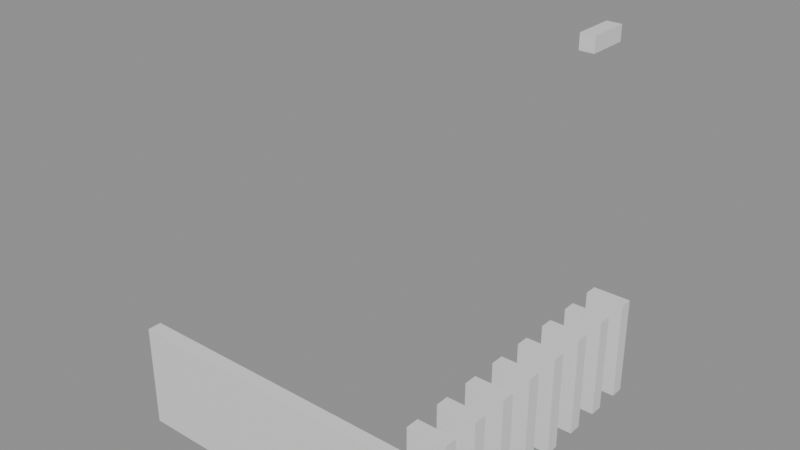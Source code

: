 # Source: building_lego.blend  (saved by Blender 5.0.119; exported with 4.5.12 LTS)
import bpy
from mathutils import Matrix  # noqa: F401  (used for matrix-valued properties, if any)

bpy.ops.wm.read_factory_settings(use_empty=True)
scene = bpy.context.scene
scene.name = 'Scene'

# ---- collections
col_01_paredes_externas = bpy.data.collections.new('01_Paredes_Externas'); scene.collection.children.link(col_01_paredes_externas)
col_02_paredes_internas = bpy.data.collections.new('02_Paredes_Internas'); scene.collection.children.link(col_02_paredes_internas)

# ---- materials (node trees are filled in below, after node groups)
mat_mat_parede_externa = bpy.data.materials.new('Mat_Parede_Externa')
mat_mat_parede_interna = bpy.data.materials.new('Mat_Parede_Interna')

# ---- material node trees
mat_mat_parede_externa.use_nodes = True; mat_mat_parede_externa.node_tree.nodes.clear()
_N = mat_mat_parede_externa.node_tree.nodes; _L = mat_mat_parede_externa.node_tree.links
n0 = _N.new('ShaderNodeBsdfPrincipled'); n0.name = 'BSDF - Pré-fundamentado'; n0.location = (-200, 100)
n1 = _N.new('ShaderNodeOutputMaterial'); n1.name = 'Saída de material'; n1.location = (200, 100)
_L.new(n0.outputs[0], n1.inputs[0])
n1.is_active_output = True
mat_mat_parede_interna.use_nodes = True; mat_mat_parede_interna.node_tree.nodes.clear()
_N = mat_mat_parede_interna.node_tree.nodes; _L = mat_mat_parede_interna.node_tree.links
n0 = _N.new('ShaderNodeBsdfPrincipled'); n0.name = 'BSDF - Pré-fundamentado'; n0.location = (-200, 100)
n1 = _N.new('ShaderNodeOutputMaterial'); n1.name = 'Saída de material'; n1.location = (200, 100)
_L.new(n0.outputs[0], n1.inputs[0])
n1.is_active_output = True

# ---- meshes
me_bloco_dungeon_wall_4736_359_z0 = bpy.data.meshes.new('Bloco_dungeon_wall_4736_359_z0')
me_bloco_dungeon_wall_4736_359_z0.from_pydata([(-0.5, -0.175, -1.32), (0.5, -0.175, -1.32), (0.5, 0.175, -1.32), (-0.5, 0.175, -1.32), (-0.5, -0.175, 1.32), (0.5, -0.175, 1.32), (0.5, 0.175, 1.32), (-0.5, 0.175, 1.32)], [], [(0, 1, 2, 3), (4, 7, 6, 5), (0, 4, 5, 1), (2, 6, 7, 3), (0, 3, 7, 4), (1, 5, 6, 2)])
me_bloco_dungeon_wall_4736_359_z0.materials.append(mat_mat_parede_externa)
me_bloco_dungeon_wall_4736_359_z0.update()
me_bloco_dungeon_wall_4737_359_z0 = bpy.data.meshes.new('Bloco_dungeon_wall_4737_359_z0')
me_bloco_dungeon_wall_4737_359_z0.from_pydata([(-0.5, -0.175, -1.32), (0.5, -0.175, -1.32), (0.5, 0.175, -1.32), (-0.5, 0.175, -1.32), (-0.5, -0.175, 1.32), (0.5, -0.175, 1.32), (0.5, 0.175, 1.32), (-0.5, 0.175, 1.32)], [], [(0, 1, 2, 3), (4, 7, 6, 5), (0, 4, 5, 1), (2, 6, 7, 3), (0, 3, 7, 4), (1, 5, 6, 2)])
me_bloco_dungeon_wall_4737_359_z0.materials.append(mat_mat_parede_externa)
me_bloco_dungeon_wall_4737_359_z0.update()
me_bloco_dungeon_wall_4738_359_z0 = bpy.data.meshes.new('Bloco_dungeon_wall_4738_359_z0')
me_bloco_dungeon_wall_4738_359_z0.from_pydata([(-0.5, -0.175, -1.32), (0.5, -0.175, -1.32), (0.5, 0.175, -1.32), (-0.5, 0.175, -1.32), (-0.5, -0.175, 1.32), (0.5, -0.175, 1.32), (0.5, 0.175, 1.32), (-0.5, 0.175, 1.32)], [], [(0, 1, 2, 3), (4, 7, 6, 5), (0, 4, 5, 1), (2, 6, 7, 3), (0, 3, 7, 4), (1, 5, 6, 2)])
me_bloco_dungeon_wall_4738_359_z0.materials.append(mat_mat_parede_externa)
me_bloco_dungeon_wall_4738_359_z0.update()
me_bloco_dungeon_wall_4739_359_z0 = bpy.data.meshes.new('Bloco_dungeon_wall_4739_359_z0')
me_bloco_dungeon_wall_4739_359_z0.from_pydata([(-0.5, -0.175, -1.32), (0.5, -0.175, -1.32), (0.5, 0.175, -1.32), (-0.5, 0.175, -1.32), (-0.5, -0.175, 1.32), (0.5, -0.175, 1.32), (0.5, 0.175, 1.32), (-0.5, 0.175, 1.32)], [], [(0, 1, 2, 3), (4, 7, 6, 5), (0, 4, 5, 1), (2, 6, 7, 3), (0, 3, 7, 4), (1, 5, 6, 2)])
me_bloco_dungeon_wall_4739_359_z0.materials.append(mat_mat_parede_externa)
me_bloco_dungeon_wall_4739_359_z0.update()
me_bloco_dungeon_wall_4740_359_z0 = bpy.data.meshes.new('Bloco_dungeon_wall_4740_359_z0')
me_bloco_dungeon_wall_4740_359_z0.from_pydata([(-0.5, -0.175, -1.32), (0.5, -0.175, -1.32), (0.5, 0.175, -1.32), (-0.5, 0.175, -1.32), (-0.5, -0.175, 1.32), (0.5, -0.175, 1.32), (0.5, 0.175, 1.32), (-0.5, 0.175, 1.32)], [], [(0, 1, 2, 3), (4, 7, 6, 5), (0, 4, 5, 1), (2, 6, 7, 3), (0, 3, 7, 4), (1, 5, 6, 2)])
me_bloco_dungeon_wall_4740_359_z0.materials.append(mat_mat_parede_externa)
me_bloco_dungeon_wall_4740_359_z0.update()
me_bloco_dungeon_wall_4741_359_z0 = bpy.data.meshes.new('Bloco_dungeon_wall_4741_359_z0')
me_bloco_dungeon_wall_4741_359_z0.from_pydata([(-0.5, -0.175, -1.32), (0.5, -0.175, -1.32), (0.5, 0.175, -1.32), (-0.5, 0.175, -1.32), (-0.5, -0.175, 1.32), (0.5, -0.175, 1.32), (0.5, 0.175, 1.32), (-0.5, 0.175, 1.32)], [], [(0, 1, 2, 3), (4, 7, 6, 5), (0, 4, 5, 1), (2, 6, 7, 3), (0, 3, 7, 4), (1, 5, 6, 2)])
me_bloco_dungeon_wall_4741_359_z0.materials.append(mat_mat_parede_externa)
me_bloco_dungeon_wall_4741_359_z0.update()
me_bloco_dungeon_wall_4742_359_z0 = bpy.data.meshes.new('Bloco_dungeon_wall_4742_359_z0')
me_bloco_dungeon_wall_4742_359_z0.from_pydata([(-0.5, -0.175, -1.32), (0.5, -0.175, -1.32), (0.5, 0.175, -1.32), (-0.5, 0.175, -1.32), (-0.5, -0.175, 1.32), (0.5, -0.175, 1.32), (0.5, 0.175, 1.32), (-0.5, 0.175, 1.32)], [], [(0, 1, 2, 3), (4, 7, 6, 5), (0, 4, 5, 1), (2, 6, 7, 3), (0, 3, 7, 4), (1, 5, 6, 2)])
me_bloco_dungeon_wall_4742_359_z0.materials.append(mat_mat_parede_externa)
me_bloco_dungeon_wall_4742_359_z0.update()
me_bloco_dungeon_wall_4743_359_z0 = bpy.data.meshes.new('Bloco_dungeon_wall_4743_359_z0')
me_bloco_dungeon_wall_4743_359_z0.from_pydata([(-0.5, -0.175, -1.32), (0.5, -0.175, -1.32), (0.5, 0.175, -1.32), (-0.5, 0.175, -1.32), (-0.5, -0.175, 1.32), (0.5, -0.175, 1.32), (0.5, 0.175, 1.32), (-0.5, 0.175, 1.32)], [], [(0, 1, 2, 3), (4, 7, 6, 5), (0, 4, 5, 1), (2, 6, 7, 3), (0, 3, 7, 4), (1, 5, 6, 2)])
me_bloco_dungeon_wall_4743_359_z0.materials.append(mat_mat_parede_externa)
me_bloco_dungeon_wall_4743_359_z0.update()
me_bloco_dungeon_wall_4743_367_z0 = bpy.data.meshes.new('Bloco_dungeon_wall_4743_367_z0')
me_bloco_dungeon_wall_4743_367_z0.from_pydata([(-0.5, -0.175, -1.32), (0.5, -0.175, -1.32), (0.5, 0.175, -1.32), (-0.5, 0.175, -1.32), (-0.5, -0.175, 1.32), (0.5, -0.175, 1.32), (0.5, 0.175, 1.32), (-0.5, 0.175, 1.32)], [], [(0, 1, 2, 3), (4, 7, 6, 5), (0, 4, 5, 1), (2, 6, 7, 3), (0, 3, 7, 4), (1, 5, 6, 2)])
me_bloco_dungeon_wall_4743_367_z0.materials.append(mat_mat_parede_externa)
me_bloco_dungeon_wall_4743_367_z0.update()
me_bloco_cave_wall_4744_364_z82 = bpy.data.meshes.new('Bloco_cave_wall_4744_364_z82')
me_bloco_cave_wall_4744_364_z82.from_pydata([(-0.175, -0.5, -0.18), (0.175, -0.5, -0.18), (0.175, 0.5, -0.18), (-0.175, 0.5, -0.18), (-0.175, -0.5, 0.18), (0.175, -0.5, 0.18), (0.175, 0.5, 0.18), (-0.175, 0.5, 0.18)], [], [(0, 1, 2, 3), (4, 7, 6, 5), (0, 4, 5, 1), (2, 6, 7, 3), (0, 3, 7, 4), (1, 5, 6, 2)])
me_bloco_cave_wall_4744_364_z82.materials.append(mat_mat_parede_externa)
me_bloco_cave_wall_4744_364_z82.update()
me_bloco_dungeon_wall_4743_360_z0 = bpy.data.meshes.new('Bloco_dungeon_wall_4743_360_z0')
me_bloco_dungeon_wall_4743_360_z0.from_pydata([(-0.5, -0.175, -1.32), (0.5, -0.175, -1.32), (0.5, 0.175, -1.32), (-0.5, 0.175, -1.32), (-0.5, -0.175, 1.32), (0.5, -0.175, 1.32), (0.5, 0.175, 1.32), (-0.5, 0.175, 1.32)], [], [(0, 1, 2, 3), (4, 7, 6, 5), (0, 4, 5, 1), (2, 6, 7, 3), (0, 3, 7, 4), (1, 5, 6, 2)])
me_bloco_dungeon_wall_4743_360_z0.materials.append(mat_mat_parede_interna)
me_bloco_dungeon_wall_4743_360_z0.update()
me_bloco_dungeon_wall_4743_361_z0 = bpy.data.meshes.new('Bloco_dungeon_wall_4743_361_z0')
me_bloco_dungeon_wall_4743_361_z0.from_pydata([(-0.5, -0.175, -1.32), (0.5, -0.175, -1.32), (0.5, 0.175, -1.32), (-0.5, 0.175, -1.32), (-0.5, -0.175, 1.32), (0.5, -0.175, 1.32), (0.5, 0.175, 1.32), (-0.5, 0.175, 1.32)], [], [(0, 1, 2, 3), (4, 7, 6, 5), (0, 4, 5, 1), (2, 6, 7, 3), (0, 3, 7, 4), (1, 5, 6, 2)])
me_bloco_dungeon_wall_4743_361_z0.materials.append(mat_mat_parede_interna)
me_bloco_dungeon_wall_4743_361_z0.update()
me_bloco_dungeon_wall_4743_362_z0 = bpy.data.meshes.new('Bloco_dungeon_wall_4743_362_z0')
me_bloco_dungeon_wall_4743_362_z0.from_pydata([(-0.5, -0.175, -1.32), (0.5, -0.175, -1.32), (0.5, 0.175, -1.32), (-0.5, 0.175, -1.32), (-0.5, -0.175, 1.32), (0.5, -0.175, 1.32), (0.5, 0.175, 1.32), (-0.5, 0.175, 1.32)], [], [(0, 1, 2, 3), (4, 7, 6, 5), (0, 4, 5, 1), (2, 6, 7, 3), (0, 3, 7, 4), (1, 5, 6, 2)])
me_bloco_dungeon_wall_4743_362_z0.materials.append(mat_mat_parede_interna)
me_bloco_dungeon_wall_4743_362_z0.update()
me_bloco_dungeon_wall_4743_363_z0 = bpy.data.meshes.new('Bloco_dungeon_wall_4743_363_z0')
me_bloco_dungeon_wall_4743_363_z0.from_pydata([(-0.5, -0.175, -1.32), (0.5, -0.175, -1.32), (0.5, 0.175, -1.32), (-0.5, 0.175, -1.32), (-0.5, -0.175, 1.32), (0.5, -0.175, 1.32), (0.5, 0.175, 1.32), (-0.5, 0.175, 1.32)], [], [(0, 1, 2, 3), (4, 7, 6, 5), (0, 4, 5, 1), (2, 6, 7, 3), (0, 3, 7, 4), (1, 5, 6, 2)])
me_bloco_dungeon_wall_4743_363_z0.materials.append(mat_mat_parede_interna)
me_bloco_dungeon_wall_4743_363_z0.update()
me_bloco_dungeon_wall_4743_364_z0 = bpy.data.meshes.new('Bloco_dungeon_wall_4743_364_z0')
me_bloco_dungeon_wall_4743_364_z0.from_pydata([(-0.5, -0.175, -1.32), (0.5, -0.175, -1.32), (0.5, 0.175, -1.32), (-0.5, 0.175, -1.32), (-0.5, -0.175, 1.32), (0.5, -0.175, 1.32), (0.5, 0.175, 1.32), (-0.5, 0.175, 1.32)], [], [(0, 1, 2, 3), (4, 7, 6, 5), (0, 4, 5, 1), (2, 6, 7, 3), (0, 3, 7, 4), (1, 5, 6, 2)])
me_bloco_dungeon_wall_4743_364_z0.materials.append(mat_mat_parede_interna)
me_bloco_dungeon_wall_4743_364_z0.update()
me_bloco_dungeon_wall_4743_365_z0 = bpy.data.meshes.new('Bloco_dungeon_wall_4743_365_z0')
me_bloco_dungeon_wall_4743_365_z0.from_pydata([(-0.5, -0.175, -1.32), (0.5, -0.175, -1.32), (0.5, 0.175, -1.32), (-0.5, 0.175, -1.32), (-0.5, -0.175, 1.32), (0.5, -0.175, 1.32), (0.5, 0.175, 1.32), (-0.5, 0.175, 1.32)], [], [(0, 1, 2, 3), (4, 7, 6, 5), (0, 4, 5, 1), (2, 6, 7, 3), (0, 3, 7, 4), (1, 5, 6, 2)])
me_bloco_dungeon_wall_4743_365_z0.materials.append(mat_mat_parede_interna)
me_bloco_dungeon_wall_4743_365_z0.update()
me_bloco_dungeon_wall_4743_366_z0 = bpy.data.meshes.new('Bloco_dungeon_wall_4743_366_z0')
me_bloco_dungeon_wall_4743_366_z0.from_pydata([(-0.5, -0.175, -1.32), (0.5, -0.175, -1.32), (0.5, 0.175, -1.32), (-0.5, 0.175, -1.32), (-0.5, -0.175, 1.32), (0.5, -0.175, 1.32), (0.5, 0.175, 1.32), (-0.5, 0.175, 1.32)], [], [(0, 1, 2, 3), (4, 7, 6, 5), (0, 4, 5, 1), (2, 6, 7, 3), (0, 3, 7, 4), (1, 5, 6, 2)])
me_bloco_dungeon_wall_4743_366_z0.materials.append(mat_mat_parede_interna)
me_bloco_dungeon_wall_4743_366_z0.update()

# ---- objects
ob_parede_externa_norte_y359_x4736_4743 = bpy.data.objects.new('Parede_Externa_Norte_Y359_X4736_4743', None)
ob_bloco_dungeon_wall_4736_359_z0 = bpy.data.objects.new('Bloco_dungeon_wall_4736_359_z0', me_bloco_dungeon_wall_4736_359_z0)
ob_bloco_dungeon_wall_4737_359_z0 = bpy.data.objects.new('Bloco_dungeon_wall_4737_359_z0', me_bloco_dungeon_wall_4737_359_z0)
ob_bloco_dungeon_wall_4738_359_z0 = bpy.data.objects.new('Bloco_dungeon_wall_4738_359_z0', me_bloco_dungeon_wall_4738_359_z0)
ob_bloco_dungeon_wall_4739_359_z0 = bpy.data.objects.new('Bloco_dungeon_wall_4739_359_z0', me_bloco_dungeon_wall_4739_359_z0)
ob_bloco_dungeon_wall_4740_359_z0 = bpy.data.objects.new('Bloco_dungeon_wall_4740_359_z0', me_bloco_dungeon_wall_4740_359_z0)
ob_bloco_dungeon_wall_4741_359_z0 = bpy.data.objects.new('Bloco_dungeon_wall_4741_359_z0', me_bloco_dungeon_wall_4741_359_z0)
ob_bloco_dungeon_wall_4742_359_z0 = bpy.data.objects.new('Bloco_dungeon_wall_4742_359_z0', me_bloco_dungeon_wall_4742_359_z0)
ob_bloco_dungeon_wall_4743_359_z0 = bpy.data.objects.new('Bloco_dungeon_wall_4743_359_z0', me_bloco_dungeon_wall_4743_359_z0)
ob_parede_externa_sul_y367_x4743_4743 = bpy.data.objects.new('Parede_Externa_Sul_Y367_X4743_4743', None)
ob_bloco_dungeon_wall_4743_367_z0 = bpy.data.objects.new('Bloco_dungeon_wall_4743_367_z0', me_bloco_dungeon_wall_4743_367_z0)
ob_parede_externa_leste_x4744_y364_364 = bpy.data.objects.new('Parede_Externa_Leste_X4744_Y364_364', None)
ob_bloco_cave_wall_4744_364_z82 = bpy.data.objects.new('Bloco_cave_wall_4744_364_z82', me_bloco_cave_wall_4744_364_z82)
ob_parede_interna_ew_02_y360_x4743_4743 = bpy.data.objects.new('Parede_Interna_EW_02_Y360_X4743_4743', None)
ob_bloco_dungeon_wall_4743_360_z0 = bpy.data.objects.new('Bloco_dungeon_wall_4743_360_z0', me_bloco_dungeon_wall_4743_360_z0)
ob_parede_interna_ew_03_y361_x4743_4743 = bpy.data.objects.new('Parede_Interna_EW_03_Y361_X4743_4743', None)
ob_bloco_dungeon_wall_4743_361_z0 = bpy.data.objects.new('Bloco_dungeon_wall_4743_361_z0', me_bloco_dungeon_wall_4743_361_z0)
ob_parede_interna_ew_04_y362_x4743_4743 = bpy.data.objects.new('Parede_Interna_EW_04_Y362_X4743_4743', None)
ob_bloco_dungeon_wall_4743_362_z0 = bpy.data.objects.new('Bloco_dungeon_wall_4743_362_z0', me_bloco_dungeon_wall_4743_362_z0)
ob_parede_interna_ew_05_y363_x4743_4743 = bpy.data.objects.new('Parede_Interna_EW_05_Y363_X4743_4743', None)
ob_bloco_dungeon_wall_4743_363_z0 = bpy.data.objects.new('Bloco_dungeon_wall_4743_363_z0', me_bloco_dungeon_wall_4743_363_z0)
ob_parede_interna_ew_06_y364_x4743_4743 = bpy.data.objects.new('Parede_Interna_EW_06_Y364_X4743_4743', None)
ob_bloco_dungeon_wall_4743_364_z0 = bpy.data.objects.new('Bloco_dungeon_wall_4743_364_z0', me_bloco_dungeon_wall_4743_364_z0)
ob_parede_interna_ew_07_y365_x4743_4743 = bpy.data.objects.new('Parede_Interna_EW_07_Y365_X4743_4743', None)
ob_bloco_dungeon_wall_4743_365_z0 = bpy.data.objects.new('Bloco_dungeon_wall_4743_365_z0', me_bloco_dungeon_wall_4743_365_z0)
ob_parede_interna_ew_08_y366_x4743_4743 = bpy.data.objects.new('Parede_Interna_EW_08_Y366_X4743_4743', None)
ob_bloco_dungeon_wall_4743_366_z0 = bpy.data.objects.new('Bloco_dungeon_wall_4743_366_z0', me_bloco_dungeon_wall_4743_366_z0)

# ---- transforms, parenting, visibility, modifiers, constraints
ob_parede_externa_norte_y359_x4736_4743.location = (-0.5, -4.0, 0.0)
ob_parede_externa_norte_y359_x4736_4743.empty_display_type = 'CUBE'
ob_bloco_dungeon_wall_4736_359_z0.parent = ob_parede_externa_norte_y359_x4736_4743
ob_bloco_dungeon_wall_4736_359_z0.matrix_parent_inverse = Matrix(((1.0, -0.0, 0.0, 0.5), (-0.0, 1.0, -0.0, 4.0), (0.0, -0.0, 1.0, -0.0), (-0.0, 0.0, -0.0, 1.0)))
ob_bloco_dungeon_wall_4736_359_z0.location = (-4.0, -4.325, 1.32)
ob_bloco_dungeon_wall_4737_359_z0.parent = ob_parede_externa_norte_y359_x4736_4743
ob_bloco_dungeon_wall_4737_359_z0.matrix_parent_inverse = Matrix(((1.0, -0.0, 0.0, 0.5), (-0.0, 1.0, -0.0, 4.0), (0.0, -0.0, 1.0, -0.0), (-0.0, 0.0, -0.0, 1.0)))
ob_bloco_dungeon_wall_4737_359_z0.location = (-3.0, -4.325, 1.32)
ob_bloco_dungeon_wall_4738_359_z0.parent = ob_parede_externa_norte_y359_x4736_4743
ob_bloco_dungeon_wall_4738_359_z0.matrix_parent_inverse = Matrix(((1.0, -0.0, 0.0, 0.5), (-0.0, 1.0, -0.0, 4.0), (0.0, -0.0, 1.0, -0.0), (-0.0, 0.0, -0.0, 1.0)))
ob_bloco_dungeon_wall_4738_359_z0.location = (-2.0, -4.325, 1.32)
ob_bloco_dungeon_wall_4739_359_z0.parent = ob_parede_externa_norte_y359_x4736_4743
ob_bloco_dungeon_wall_4739_359_z0.matrix_parent_inverse = Matrix(((1.0, -0.0, 0.0, 0.5), (-0.0, 1.0, -0.0, 4.0), (0.0, -0.0, 1.0, -0.0), (-0.0, 0.0, -0.0, 1.0)))
ob_bloco_dungeon_wall_4739_359_z0.location = (-1.0, -4.325, 1.32)
ob_bloco_dungeon_wall_4740_359_z0.parent = ob_parede_externa_norte_y359_x4736_4743
ob_bloco_dungeon_wall_4740_359_z0.matrix_parent_inverse = Matrix(((1.0, -0.0, 0.0, 0.5), (-0.0, 1.0, -0.0, 4.0), (0.0, -0.0, 1.0, -0.0), (-0.0, 0.0, -0.0, 1.0)))
ob_bloco_dungeon_wall_4740_359_z0.location = (0.0, -4.325, 1.32)
ob_bloco_dungeon_wall_4741_359_z0.parent = ob_parede_externa_norte_y359_x4736_4743
ob_bloco_dungeon_wall_4741_359_z0.matrix_parent_inverse = Matrix(((1.0, -0.0, 0.0, 0.5), (-0.0, 1.0, -0.0, 4.0), (0.0, -0.0, 1.0, -0.0), (-0.0, 0.0, -0.0, 1.0)))
ob_bloco_dungeon_wall_4741_359_z0.location = (1.0, -4.325, 1.32)
ob_bloco_dungeon_wall_4742_359_z0.parent = ob_parede_externa_norte_y359_x4736_4743
ob_bloco_dungeon_wall_4742_359_z0.matrix_parent_inverse = Matrix(((1.0, -0.0, 0.0, 0.5), (-0.0, 1.0, -0.0, 4.0), (0.0, -0.0, 1.0, -0.0), (-0.0, 0.0, -0.0, 1.0)))
ob_bloco_dungeon_wall_4742_359_z0.location = (2.0, -4.325, 1.32)
ob_bloco_dungeon_wall_4743_359_z0.parent = ob_parede_externa_norte_y359_x4736_4743
ob_bloco_dungeon_wall_4743_359_z0.matrix_parent_inverse = Matrix(((1.0, -0.0, 0.0, 0.5), (-0.0, 1.0, -0.0, 4.0), (0.0, -0.0, 1.0, -0.0), (-0.0, 0.0, -0.0, 1.0)))
ob_bloco_dungeon_wall_4743_359_z0.location = (3.0, -4.325, 1.32)
ob_parede_externa_sul_y367_x4743_4743.location = (3.0, 4.0, 0.0)
ob_parede_externa_sul_y367_x4743_4743.empty_display_type = 'CUBE'
ob_bloco_dungeon_wall_4743_367_z0.parent = ob_parede_externa_sul_y367_x4743_4743
ob_bloco_dungeon_wall_4743_367_z0.matrix_parent_inverse = Matrix(((1.0, -0.0, 0.0, -3.0), (-0.0, 1.0, -0.0, -4.0), (0.0, -0.0, 1.0, -0.0), (-0.0, 0.0, -0.0, 1.0)))
ob_bloco_dungeon_wall_4743_367_z0.location = (3.0, 3.675, 1.32)
ob_parede_externa_leste_x4744_y364_364.location = (4.0, 1.0, 9.84)
ob_parede_externa_leste_x4744_y364_364.empty_display_type = 'CUBE'
ob_bloco_cave_wall_4744_364_z82.parent = ob_parede_externa_leste_x4744_y364_364
ob_bloco_cave_wall_4744_364_z82.matrix_parent_inverse = Matrix(((1.0, -0.0, 0.0, -4.0), (-0.0, 1.0, -0.0, -1.0), (0.0, -0.0, 1.0, -9.84), (-0.0, 0.0, -0.0, 1.0)))
ob_bloco_cave_wall_4744_364_z82.location = (3.675, 1.0, 10.02)
ob_parede_interna_ew_02_y360_x4743_4743.location = (3.0, -3.0, 0.0)
ob_parede_interna_ew_02_y360_x4743_4743.empty_display_type = 'CUBE'
ob_bloco_dungeon_wall_4743_360_z0.parent = ob_parede_interna_ew_02_y360_x4743_4743
ob_bloco_dungeon_wall_4743_360_z0.matrix_parent_inverse = Matrix(((1.0, -0.0, 0.0, -3.0), (-0.0, 1.0, -0.0, 3.0), (0.0, -0.0, 1.0, -0.0), (-0.0, 0.0, -0.0, 1.0)))
ob_bloco_dungeon_wall_4743_360_z0.location = (3.0, -3.325, 1.32)
ob_parede_interna_ew_03_y361_x4743_4743.location = (3.0, -2.0, 0.0)
ob_parede_interna_ew_03_y361_x4743_4743.empty_display_type = 'CUBE'
ob_bloco_dungeon_wall_4743_361_z0.parent = ob_parede_interna_ew_03_y361_x4743_4743
ob_bloco_dungeon_wall_4743_361_z0.matrix_parent_inverse = Matrix(((1.0, -0.0, 0.0, -3.0), (-0.0, 1.0, -0.0, 2.0), (0.0, -0.0, 1.0, -0.0), (-0.0, 0.0, -0.0, 1.0)))
ob_bloco_dungeon_wall_4743_361_z0.location = (3.0, -2.325, 1.32)
ob_parede_interna_ew_04_y362_x4743_4743.location = (3.0, -1.0, 0.0)
ob_parede_interna_ew_04_y362_x4743_4743.empty_display_type = 'CUBE'
ob_bloco_dungeon_wall_4743_362_z0.parent = ob_parede_interna_ew_04_y362_x4743_4743
ob_bloco_dungeon_wall_4743_362_z0.matrix_parent_inverse = Matrix(((1.0, -0.0, 0.0, -3.0), (-0.0, 1.0, -0.0, 1.0), (0.0, -0.0, 1.0, -0.0), (-0.0, 0.0, -0.0, 1.0)))
ob_bloco_dungeon_wall_4743_362_z0.location = (3.0, -1.325, 1.32)
ob_parede_interna_ew_05_y363_x4743_4743.location = (3.0, 0.0, 0.0)
ob_parede_interna_ew_05_y363_x4743_4743.empty_display_type = 'CUBE'
ob_bloco_dungeon_wall_4743_363_z0.parent = ob_parede_interna_ew_05_y363_x4743_4743
ob_bloco_dungeon_wall_4743_363_z0.matrix_parent_inverse = Matrix(((1.0, -0.0, 0.0, -3.0), (-0.0, 1.0, -0.0, 0.0), (0.0, -0.0, 1.0, -0.0), (-0.0, 0.0, -0.0, 1.0)))
ob_bloco_dungeon_wall_4743_363_z0.location = (3.0, -0.325, 1.32)
ob_parede_interna_ew_06_y364_x4743_4743.location = (3.0, 1.0, 0.0)
ob_parede_interna_ew_06_y364_x4743_4743.empty_display_type = 'CUBE'
ob_bloco_dungeon_wall_4743_364_z0.parent = ob_parede_interna_ew_06_y364_x4743_4743
ob_bloco_dungeon_wall_4743_364_z0.matrix_parent_inverse = Matrix(((1.0, -0.0, 0.0, -3.0), (-0.0, 1.0, -0.0, -1.0), (0.0, -0.0, 1.0, -0.0), (-0.0, 0.0, -0.0, 1.0)))
ob_bloco_dungeon_wall_4743_364_z0.location = (3.0, 0.675, 1.32)
ob_parede_interna_ew_07_y365_x4743_4743.location = (3.0, 2.0, 0.0)
ob_parede_interna_ew_07_y365_x4743_4743.empty_display_type = 'CUBE'
ob_bloco_dungeon_wall_4743_365_z0.parent = ob_parede_interna_ew_07_y365_x4743_4743
ob_bloco_dungeon_wall_4743_365_z0.matrix_parent_inverse = Matrix(((1.0, -0.0, 0.0, -3.0), (-0.0, 1.0, -0.0, -2.0), (0.0, -0.0, 1.0, -0.0), (-0.0, 0.0, -0.0, 1.0)))
ob_bloco_dungeon_wall_4743_365_z0.location = (3.0, 1.675, 1.32)
ob_parede_interna_ew_08_y366_x4743_4743.location = (3.0, 3.0, 0.0)
ob_parede_interna_ew_08_y366_x4743_4743.empty_display_type = 'CUBE'
ob_bloco_dungeon_wall_4743_366_z0.parent = ob_parede_interna_ew_08_y366_x4743_4743
ob_bloco_dungeon_wall_4743_366_z0.matrix_parent_inverse = Matrix(((1.0, -0.0, 0.0, -3.0), (-0.0, 1.0, -0.0, -3.0), (0.0, -0.0, 1.0, -0.0), (-0.0, 0.0, -0.0, 1.0)))
ob_bloco_dungeon_wall_4743_366_z0.location = (3.0, 2.675, 1.32)

# ---- collection membership
col_01_paredes_externas.objects.link(ob_parede_externa_norte_y359_x4736_4743)
col_01_paredes_externas.objects.link(ob_bloco_dungeon_wall_4736_359_z0)
col_01_paredes_externas.objects.link(ob_bloco_dungeon_wall_4737_359_z0)
col_01_paredes_externas.objects.link(ob_bloco_dungeon_wall_4738_359_z0)
col_01_paredes_externas.objects.link(ob_bloco_dungeon_wall_4739_359_z0)
col_01_paredes_externas.objects.link(ob_bloco_dungeon_wall_4740_359_z0)
col_01_paredes_externas.objects.link(ob_bloco_dungeon_wall_4741_359_z0)
col_01_paredes_externas.objects.link(ob_bloco_dungeon_wall_4742_359_z0)
col_01_paredes_externas.objects.link(ob_bloco_dungeon_wall_4743_359_z0)
col_01_paredes_externas.objects.link(ob_parede_externa_sul_y367_x4743_4743)
col_01_paredes_externas.objects.link(ob_bloco_dungeon_wall_4743_367_z0)
col_01_paredes_externas.objects.link(ob_parede_externa_leste_x4744_y364_364)
col_01_paredes_externas.objects.link(ob_bloco_cave_wall_4744_364_z82)
col_02_paredes_internas.objects.link(ob_parede_interna_ew_02_y360_x4743_4743)
col_02_paredes_internas.objects.link(ob_bloco_dungeon_wall_4743_360_z0)
col_02_paredes_internas.objects.link(ob_parede_interna_ew_03_y361_x4743_4743)
col_02_paredes_internas.objects.link(ob_bloco_dungeon_wall_4743_361_z0)
col_02_paredes_internas.objects.link(ob_parede_interna_ew_04_y362_x4743_4743)
col_02_paredes_internas.objects.link(ob_bloco_dungeon_wall_4743_362_z0)
col_02_paredes_internas.objects.link(ob_parede_interna_ew_05_y363_x4743_4743)
col_02_paredes_internas.objects.link(ob_bloco_dungeon_wall_4743_363_z0)
col_02_paredes_internas.objects.link(ob_parede_interna_ew_06_y364_x4743_4743)
col_02_paredes_internas.objects.link(ob_bloco_dungeon_wall_4743_364_z0)
col_02_paredes_internas.objects.link(ob_parede_interna_ew_07_y365_x4743_4743)
col_02_paredes_internas.objects.link(ob_bloco_dungeon_wall_4743_365_z0)
col_02_paredes_internas.objects.link(ob_parede_interna_ew_08_y366_x4743_4743)
col_02_paredes_internas.objects.link(ob_bloco_dungeon_wall_4743_366_z0)

# ---- scene / render settings (as saved in the file)
scene.frame_start = 1; scene.frame_end = 250; scene.frame_set(1)
scene.render.engine = 'BLENDER_EEVEE_NEXT'
scene.render.bake_bias = 0.0
scene.render.bake_samples = 0
scene.cycles.sampling_pattern = 'TABULATED_SOBOL'
scene.eevee.use_volume_custom_range = False
bpy.context.view_layer.update()

# ---- added for rendering (the .blend has no active camera and no usable light): camera, sun + grey world if the file has none
cam_auto = bpy.data.cameras.new('AutoCamera')
cam_auto.lens = 50.0
cam_auto.sensor_width = 36.0
cam_auto.clip_end = 1000.0
ob_auto_camera = bpy.data.objects.new('AutoCamera', cam_auto)
scene.collection.objects.link(ob_auto_camera)
ob_auto_camera.location = (14.1122, -17.6497, 16.6498)
ob_auto_camera.rotation_euler = (1.09748, -7.21219e-08, 0.694738)
scene.camera = ob_auto_camera
light_auto_sun = bpy.data.lights.new('AutoSun', 'SUN')
light_auto_sun.energy = 3.0
light_auto_sun.angle = 0.0523599
ob_auto_sun = bpy.data.objects.new('AutoSun', light_auto_sun)
scene.collection.objects.link(ob_auto_sun)
ob_auto_sun.rotation_euler = (0.872665, 0.174533, 0.523599)
if scene.world is None:
    world_auto = bpy.data.worlds.new('AutoWorld')
    world_auto.color = (0.3, 0.3, 0.3)
    scene.world = world_auto
bpy.context.view_layer.update()
